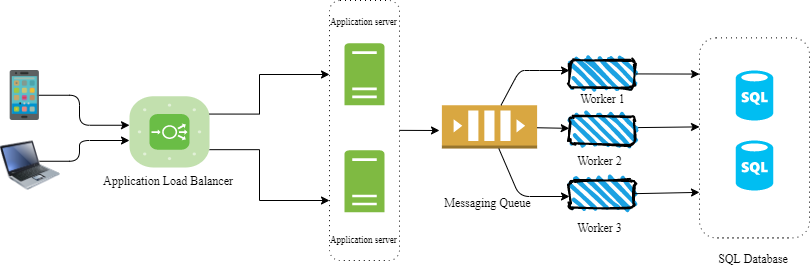

The diagram above was exported from draw.io. Its source (the exported page's mxGraphModel, read from the mxfile embedded in the PNG):
<mxGraphModel dx="1422" dy="774" grid="1" gridSize="10" guides="1" tooltips="1" connect="1" arrows="1" fold="1" page="1" pageScale="1" pageWidth="850" pageHeight="1100" math="0" shadow="0">
  <root>
    <mxCell id="0" />
    <mxCell id="1" parent="0" />
    <mxCell id="Yyzmy7QQQq_UesdZeCc4-62" value="" style="shape=ext;rounded=1;html=1;whiteSpace=wrap;dashed=1;dashPattern=1 4;" parent="1" vertex="1">
      <mxGeometry x="730" y="207.38" width="110" height="200" as="geometry" />
    </mxCell>
    <mxCell id="Yyzmy7QQQq_UesdZeCc4-51" value="" style="shape=ext;rounded=1;html=1;whiteSpace=wrap;dashed=1;dashPattern=1 4;" parent="1" vertex="1">
      <mxGeometry x="360" y="170" width="70" height="260" as="geometry" />
    </mxCell>
    <mxCell id="Yyzmy7QQQq_UesdZeCc4-5" value="" style="verticalLabelPosition=bottom;html=1;fillColor=#6ABD46;strokeColor=#ffffff;verticalAlign=top;align=center;points=[[0.085,0.085,0],[0.915,0.085,0],[0.915,0.915,0],[0.085,0.915,0],[0.25,0,0],[0.5,0,0],[0.75,0,0],[1,0.25,0],[1,0.5,0],[1,0.75,0],[0.75,1,0],[0.5,1,0],[0.25,1,0],[0,0.75,0],[0,0.5,0],[0,0.25,0]];pointerEvents=1;shape=mxgraph.cisco_safe.compositeIcon;bgIcon=mxgraph.cisco_safe.architecture.generic_appliance;resIcon=mxgraph.cisco_safe.architecture.load_balancer;" parent="1" vertex="1">
      <mxGeometry x="160" y="265.74" width="80" height="71.26" as="geometry" />
    </mxCell>
    <mxCell id="Yyzmy7QQQq_UesdZeCc4-21" value="" style="edgeStyle=elbowEdgeStyle;elbow=horizontal;endArrow=classic;html=1;exitX=1;exitY=0.25;exitDx=0;exitDy=0;" parent="1" edge="1">
      <mxGeometry width="50" height="50" relative="1" as="geometry">
        <mxPoint x="70" y="330.75" as="sourcePoint" />
        <mxPoint x="160" y="310" as="targetPoint" />
        <Array as="points">
          <mxPoint x="110" y="320" />
        </Array>
      </mxGeometry>
    </mxCell>
    <mxCell id="Yyzmy7QQQq_UesdZeCc4-24" value="&lt;font face=&quot;Garamond&quot;&gt;Application Load Balancer&amp;nbsp;&lt;/font&gt;" style="text;html=1;align=center;verticalAlign=middle;resizable=0;points=[];autosize=1;" parent="1" vertex="1">
      <mxGeometry x="125" y="340" width="150" height="20" as="geometry" />
    </mxCell>
    <mxCell id="Yyzmy7QQQq_UesdZeCc4-25" value="" style="pointerEvents=1;shadow=0;dashed=0;html=1;strokeColor=none;labelPosition=center;verticalLabelPosition=bottom;verticalAlign=top;outlineConnect=0;align=center;shape=mxgraph.office.servers.server_generic;fillColor=#7FBA42;" parent="1" vertex="1">
      <mxGeometry x="375" y="212.75" width="40" height="62" as="geometry" />
    </mxCell>
    <mxCell id="Yyzmy7QQQq_UesdZeCc4-26" value="" style="pointerEvents=1;shadow=0;dashed=0;html=1;strokeColor=none;labelPosition=center;verticalLabelPosition=bottom;verticalAlign=top;outlineConnect=0;align=center;shape=mxgraph.office.servers.server_generic;fillColor=#7FBA42;" parent="1" vertex="1">
      <mxGeometry x="375" y="319.87" width="40" height="62" as="geometry" />
    </mxCell>
    <mxCell id="Yyzmy7QQQq_UesdZeCc4-27" value="" style="edgeStyle=orthogonalEdgeStyle;rounded=0;orthogonalLoop=1;jettySize=auto;html=1;exitX=1;exitY=0.25;exitDx=0;exitDy=0;exitPerimeter=0;" parent="1" source="Yyzmy7QQQq_UesdZeCc4-5" edge="1">
      <mxGeometry relative="1" as="geometry">
        <mxPoint x="470" y="200" as="sourcePoint" />
        <mxPoint x="360" y="244" as="targetPoint" />
        <Array as="points">
          <mxPoint x="290" y="284" />
          <mxPoint x="290" y="244" />
        </Array>
      </mxGeometry>
    </mxCell>
    <mxCell id="Yyzmy7QQQq_UesdZeCc4-28" value="" style="edgeStyle=orthogonalEdgeStyle;rounded=0;orthogonalLoop=1;jettySize=auto;html=1;exitX=1;exitY=0.75;exitDx=0;exitDy=0;exitPerimeter=0;" parent="1" source="Yyzmy7QQQq_UesdZeCc4-5" edge="1">
      <mxGeometry relative="1" as="geometry">
        <mxPoint x="480" y="390" as="sourcePoint" />
        <mxPoint x="360" y="370" as="targetPoint" />
        <Array as="points">
          <mxPoint x="290" y="319" />
          <mxPoint x="290" y="370" />
        </Array>
      </mxGeometry>
    </mxCell>
    <mxCell id="Yyzmy7QQQq_UesdZeCc4-29" value="&lt;font face=&quot;Garamond&quot; style=&quot;font-size: 9px&quot;&gt;Application server&amp;nbsp;&lt;/font&gt;" style="text;html=1;align=center;verticalAlign=middle;resizable=0;points=[];autosize=1;" parent="1" vertex="1">
      <mxGeometry x="355" y="397.62" width="80" height="20" as="geometry" />
    </mxCell>
    <mxCell id="Yyzmy7QQQq_UesdZeCc4-38" value="&lt;font face=&quot;Garamond&quot; style=&quot;font-size: 9px&quot;&gt;Application server&amp;nbsp;&lt;/font&gt;" style="text;html=1;align=center;verticalAlign=middle;resizable=0;points=[];autosize=1;" parent="1" vertex="1">
      <mxGeometry x="355" y="180" width="80" height="20" as="geometry" />
    </mxCell>
    <mxCell id="Yyzmy7QQQq_UesdZeCc4-39" value="&lt;font face=&quot;Garamond&quot;&gt;SQL Database&amp;nbsp;&lt;/font&gt;" style="text;html=1;align=center;verticalAlign=middle;resizable=0;points=[];autosize=1;" parent="1" vertex="1">
      <mxGeometry x="740" y="417.62" width="90" height="20" as="geometry" />
    </mxCell>
    <mxCell id="Yyzmy7QQQq_UesdZeCc4-42" value="" style="edgeStyle=elbowEdgeStyle;elbow=horizontal;endArrow=classic;html=1;exitX=1;exitY=0.25;exitDx=0;exitDy=0;" parent="1" edge="1">
      <mxGeometry width="50" height="50" relative="1" as="geometry">
        <mxPoint x="50" y="264.75" as="sourcePoint" />
        <mxPoint x="160" y="294.75" as="targetPoint" />
        <Array as="points">
          <mxPoint x="110" y="295" />
        </Array>
      </mxGeometry>
    </mxCell>
    <mxCell id="Yyzmy7QQQq_UesdZeCc4-45" value="" style="shape=image;html=1;verticalAlign=top;verticalLabelPosition=bottom;labelBackgroundColor=#ffffff;imageAspect=0;aspect=fixed;image=https://cdn1.iconfinder.com/data/icons/colored-hand-phone/96/android-mobile_phone-128.png" parent="1" vertex="1">
      <mxGeometry x="31" y="240" width="50" height="50" as="geometry" />
    </mxCell>
    <mxCell id="Yyzmy7QQQq_UesdZeCc4-50" value="" style="image;html=1;image=img/lib/clip_art/computers/Laptop_128x128.png" parent="1" vertex="1">
      <mxGeometry x="31" y="310" width="60" height="50" as="geometry" />
    </mxCell>
    <mxCell id="Yyzmy7QQQq_UesdZeCc4-65" value="" style="endArrow=classic;html=1;" parent="1" edge="1">
      <mxGeometry width="50" height="50" relative="1" as="geometry">
        <mxPoint x="430" y="299.86" as="sourcePoint" />
        <mxPoint x="470" y="300" as="targetPoint" />
      </mxGeometry>
    </mxCell>
    <mxCell id="Yyzmy7QQQq_UesdZeCc4-67" value="" style="outlineConnect=0;dashed=0;verticalLabelPosition=bottom;verticalAlign=top;align=center;html=1;shape=mxgraph.aws3.queue;fillColor=#D9A741;gradientColor=none;" parent="1" vertex="1">
      <mxGeometry x="472.39000000000004" y="274.75" width="95.21" height="43.25" as="geometry" />
    </mxCell>
    <mxCell id="Yyzmy7QQQq_UesdZeCc4-68" value="&lt;font face=&quot;Garamond&quot;&gt;Messaging Queue&lt;/font&gt;" style="text;html=1;align=center;verticalAlign=middle;resizable=0;points=[];autosize=1;" parent="1" vertex="1">
      <mxGeometry x="467.6" y="361.87" width="100" height="20" as="geometry" />
    </mxCell>
    <mxCell id="Yyzmy7QQQq_UesdZeCc4-70" value="" style="endArrow=classic;html=1;exitX=0.995;exitY=0.396;exitDx=0;exitDy=0;exitPerimeter=0;entryX=0;entryY=0.445;entryDx=0;entryDy=0;entryPerimeter=0;" parent="1" source="Yyzmy7QQQq_UesdZeCc4-69" edge="1" target="Yyzmy7QQQq_UesdZeCc4-62">
      <mxGeometry width="50" height="50" relative="1" as="geometry">
        <mxPoint x="570" y="299.95" as="sourcePoint" />
        <mxPoint x="610" y="120" as="targetPoint" />
      </mxGeometry>
    </mxCell>
    <mxCell id="Yyzmy7QQQq_UesdZeCc4-71" value="&lt;font face=&quot;Garamond&quot;&gt;Worker 3&lt;/font&gt;" style="text;html=1;align=center;verticalAlign=middle;resizable=0;points=[];autosize=1;" parent="1" vertex="1">
      <mxGeometry x="600" y="387.38" width="60" height="20" as="geometry" />
    </mxCell>
    <mxCell id="Yyzmy7QQQq_UesdZeCc4-77" value="" style="rounded=1;whiteSpace=wrap;html=1;strokeWidth=2;fillWeight=4;hachureGap=8;hachureAngle=45;fillColor=#1ba1e2;sketch=1;" parent="1" vertex="1">
      <mxGeometry x="600" y="350" width="65" height="27.62" as="geometry" />
    </mxCell>
    <mxCell id="Yyzmy7QQQq_UesdZeCc4-78" value="" style="rounded=1;whiteSpace=wrap;html=1;strokeWidth=2;fillWeight=4;hachureGap=8;hachureAngle=45;fillColor=#1ba1e2;sketch=1;" parent="1" vertex="1">
      <mxGeometry x="600" y="229.94" width="65" height="27.62" as="geometry" />
    </mxCell>
    <mxCell id="Yyzmy7QQQq_UesdZeCc4-83" value="&lt;font face=&quot;Garamond&quot;&gt;Worker 1&lt;/font&gt;" style="text;html=1;align=center;verticalAlign=middle;resizable=0;points=[];autosize=1;" parent="1" vertex="1">
      <mxGeometry x="602.5" y="257.56" width="60" height="20" as="geometry" />
    </mxCell>
    <mxCell id="Yyzmy7QQQq_UesdZeCc4-84" value="&lt;font face=&quot;Garamond&quot;&gt;Worker 2&lt;/font&gt;" style="text;html=1;align=center;verticalAlign=middle;resizable=0;points=[];autosize=1;" parent="1" vertex="1">
      <mxGeometry x="600" y="320" width="60" height="20" as="geometry" />
    </mxCell>
    <mxCell id="Yyzmy7QQQq_UesdZeCc4-85" value="" style="endArrow=classic;html=1;" parent="1" source="Yyzmy7QQQq_UesdZeCc4-67" edge="1">
      <mxGeometry width="50" height="50" relative="1" as="geometry">
        <mxPoint x="530" y="330" as="sourcePoint" />
        <mxPoint x="600" y="366" as="targetPoint" />
        <Array as="points">
          <mxPoint x="550" y="366" />
        </Array>
      </mxGeometry>
    </mxCell>
    <mxCell id="Yyzmy7QQQq_UesdZeCc4-86" value="" style="endArrow=classic;html=1;" parent="1" source="Yyzmy7QQQq_UesdZeCc4-67" edge="1">
      <mxGeometry width="50" height="50" relative="1" as="geometry">
        <mxPoint x="540" y="240" as="sourcePoint" />
        <mxPoint x="600" y="240" as="targetPoint" />
        <Array as="points">
          <mxPoint x="550" y="240" />
          <mxPoint x="560" y="240" />
        </Array>
      </mxGeometry>
    </mxCell>
    <mxCell id="Yyzmy7QQQq_UesdZeCc4-87" value="" style="endArrow=classic;html=1;" parent="1" edge="1" source="Yyzmy7QQQq_UesdZeCc4-77">
      <mxGeometry width="50" height="50" relative="1" as="geometry">
        <mxPoint x="685" y="362.24" as="sourcePoint" />
        <mxPoint x="730" y="361.87" as="targetPoint" />
      </mxGeometry>
    </mxCell>
    <mxCell id="Yyzmy7QQQq_UesdZeCc4-88" value="" style="endArrow=classic;html=1;exitX=1.027;exitY=0.488;exitDx=0;exitDy=0;exitPerimeter=0;" parent="1" edge="1" source="Yyzmy7QQQq_UesdZeCc4-78">
      <mxGeometry width="50" height="50" relative="1" as="geometry">
        <mxPoint x="685" y="243.93" as="sourcePoint" />
        <mxPoint x="730" y="243.56" as="targetPoint" />
      </mxGeometry>
    </mxCell>
    <mxCell id="2Juz0AD0kyuhdR8p_PGt-1" value="" style="verticalLabelPosition=bottom;html=1;verticalAlign=top;align=center;strokeColor=none;fillColor=#00BEF2;shape=mxgraph.azure.sql_database;" vertex="1" parent="1">
      <mxGeometry x="766.25" y="240" width="37.5" height="50" as="geometry" />
    </mxCell>
    <mxCell id="2Juz0AD0kyuhdR8p_PGt-2" value="" style="verticalLabelPosition=bottom;html=1;verticalAlign=top;align=center;strokeColor=none;fillColor=#00BEF2;shape=mxgraph.azure.sql_database;" vertex="1" parent="1">
      <mxGeometry x="766.25" y="310" width="37.5" height="50" as="geometry" />
    </mxCell>
    <mxCell id="Yyzmy7QQQq_UesdZeCc4-69" value="" style="rounded=1;whiteSpace=wrap;html=1;strokeWidth=2;fillWeight=4;hachureGap=8;hachureAngle=45;fillColor=#1ba1e2;sketch=1;" parent="1" vertex="1">
      <mxGeometry x="600" y="286.19" width="65" height="27.62" as="geometry" />
    </mxCell>
    <mxCell id="2Juz0AD0kyuhdR8p_PGt-3" value="" style="endArrow=classic;html=1;entryX=-0.004;entryY=0.422;entryDx=0;entryDy=0;entryPerimeter=0;" edge="1" parent="1" source="Yyzmy7QQQq_UesdZeCc4-67" target="Yyzmy7QQQq_UesdZeCc4-69">
      <mxGeometry width="50" height="50" relative="1" as="geometry">
        <mxPoint x="567.6000000000001" y="296.375" as="sourcePoint" />
        <mxPoint x="730" y="296.38" as="targetPoint" />
      </mxGeometry>
    </mxCell>
  </root>
</mxGraphModel>